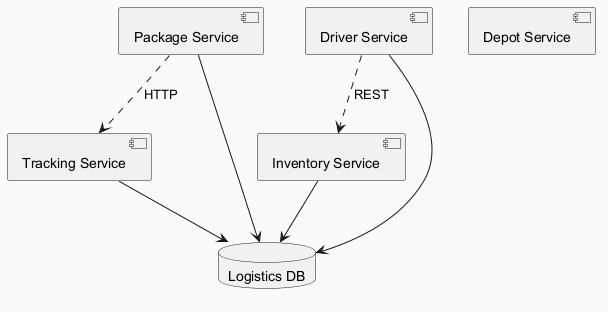

The diagram above was rendered by PlantUML. Its source (embedded in the PNG):
@startuml
skinparam backgroundColor #FAFAFA
skinparam classBackgroundColor #FFF3E0
skinparam classBorderColor #E65100
component "Inventory Service" as C_InventoryService
component "Depot Service" as C_DepotService
component "Package Service" as C_PackageService
component "Driver Service" as C_DriverService
component "Tracking Service" as C_TrackingService
database "Logistics DB" as DB_logistics
C_InventoryService --> DB_logistics
C_PackageService --> DB_logistics
C_DriverService --> DB_logistics
C_TrackingService --> DB_logistics
C_DriverService ..> C_InventoryService : REST
C_PackageService ..> C_TrackingService : HTTP
@enduml